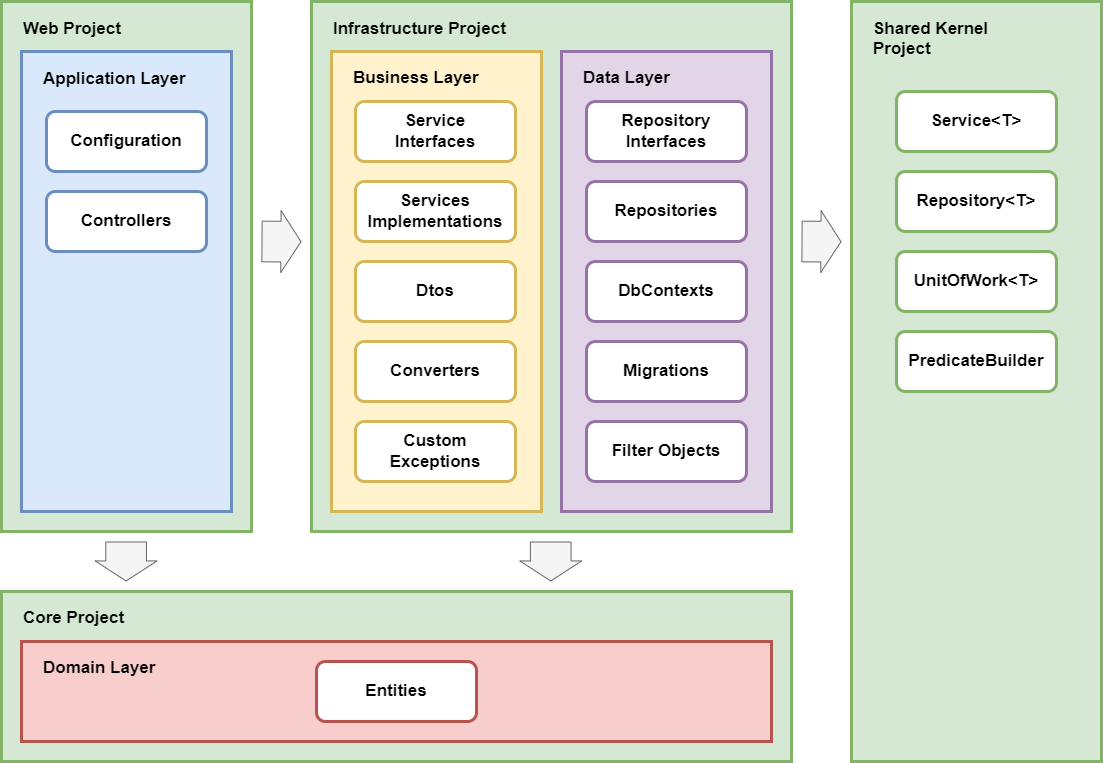

The diagram above was exported from draw.io. Its source (the exported page's mxGraphModel, read from the mxfile embedded in the PNG):
<mxGraphModel dx="2515" dy="2421" grid="1" gridSize="10" guides="1" tooltips="1" connect="1" arrows="1" fold="1" page="1" pageScale="1" pageWidth="827" pageHeight="1169" math="0" shadow="0">
  <root>
    <mxCell id="0" />
    <mxCell id="1" parent="0" />
    <mxCell id="2" value="Shared Kernel&#10;Project" style="group;fillColor=#d5e8d4;strokeColor=#82b366;container=0;spacingLeft=20;fontSize=17;align=left;verticalAlign=top;spacingTop=10;strokeWidth=3;fontStyle=1" vertex="1" connectable="0" parent="1">
      <mxGeometry x="1980" y="-580" width="250" height="760" as="geometry" />
    </mxCell>
    <mxCell id="3" value="Web Project" style="group;fillColor=#d5e8d4;strokeColor=#82b366;container=0;spacingLeft=20;fontSize=17;align=left;verticalAlign=top;spacingTop=10;strokeWidth=3;fontStyle=1" vertex="1" connectable="0" parent="1">
      <mxGeometry x="1130" y="-580" width="250" height="530" as="geometry" />
    </mxCell>
    <mxCell id="4" value="Application Layer" style="group;fillColor=#dae8fc;strokeColor=#6c8ebf;container=0;spacingLeft=20;fontSize=17;align=left;verticalAlign=top;spacingTop=10;strokeWidth=3;fontStyle=1" vertex="1" connectable="0" parent="1">
      <mxGeometry x="1150" y="-530" width="210" height="460" as="geometry" />
    </mxCell>
    <mxCell id="5" value="&lt;font style=&quot;font-size: 17px&quot;&gt;Core Project&lt;br&gt;&lt;/font&gt;" style="rounded=0;whiteSpace=wrap;html=1;fillColor=#d5e8d4;strokeColor=#82b366;align=left;spacingLeft=20;verticalAlign=top;spacingTop=10;strokeWidth=3;fontStyle=1" vertex="1" parent="1">
      <mxGeometry x="1130" y="10" width="790" height="170" as="geometry" />
    </mxCell>
    <mxCell id="6" value="Domain Layer" style="rounded=0;whiteSpace=wrap;html=1;fillColor=#f8cecc;strokeColor=#b85450;spacingLeft=20;fontSize=17;align=left;verticalAlign=top;spacingTop=10;strokeWidth=3;fontStyle=1" vertex="1" parent="1">
      <mxGeometry x="1150" y="60" width="750" height="100" as="geometry" />
    </mxCell>
    <mxCell id="7" value="Infrastructure Project" style="group;fillColor=#d5e8d4;strokeColor=#82b366;container=0;spacingLeft=20;fontSize=17;align=left;verticalAlign=top;spacingTop=10;strokeWidth=3;fontStyle=1;" vertex="1" connectable="0" parent="1">
      <mxGeometry x="1440" y="-580" width="480" height="530" as="geometry" />
    </mxCell>
    <mxCell id="8" value="&lt;span style=&quot;font-size: 17px&quot;&gt;Data Layer&lt;/span&gt;" style="rounded=0;whiteSpace=wrap;html=1;fillColor=#e1d5e7;strokeColor=#9673a6;align=left;spacingLeft=20;verticalAlign=top;spacingTop=10;strokeWidth=3;fontStyle=1" vertex="1" parent="1">
      <mxGeometry x="1690" y="-530" width="210" height="460" as="geometry" />
    </mxCell>
    <mxCell id="9" value="&lt;font style=&quot;font-size: 17px&quot;&gt;Business Layer&lt;/font&gt;" style="rounded=0;whiteSpace=wrap;html=1;fillColor=#fff2cc;strokeColor=#d6b656;align=left;spacingLeft=20;verticalAlign=top;spacingTop=10;strokeWidth=3;fontStyle=1" vertex="1" parent="1">
      <mxGeometry x="1460" y="-530" width="210" height="460" as="geometry" />
    </mxCell>
    <mxCell id="10" value="Configuration" style="rounded=1;whiteSpace=wrap;html=1;fontSize=17;align=center;fillColor=#fff;strokeColor=#6c8ebf;strokeWidth=3;fontStyle=1" vertex="1" parent="1">
      <mxGeometry x="1175" y="-470" width="160" height="60" as="geometry" />
    </mxCell>
    <mxCell id="11" value="Controllers" style="rounded=1;whiteSpace=wrap;html=1;fontSize=17;align=center;fillColor=#fff;strokeColor=#6c8ebf;strokeWidth=3;fontStyle=1" vertex="1" parent="1">
      <mxGeometry x="1175" y="-390" width="160" height="60" as="geometry" />
    </mxCell>
    <mxCell id="12" value="Repositories" style="rounded=1;whiteSpace=wrap;html=1;fontSize=17;align=center;fillColor=#FFFFFF;strokeColor=#9673a6;strokeWidth=3;fontStyle=1" vertex="1" parent="1">
      <mxGeometry x="1715" y="-400" width="160" height="60" as="geometry" />
    </mxCell>
    <mxCell id="13" value="Custom Exceptions" style="rounded=1;whiteSpace=wrap;html=1;fontSize=17;align=center;fillColor=#FFFFFF;strokeColor=#d6b656;strokeWidth=3;fontStyle=1" vertex="1" parent="1">
      <mxGeometry x="1484" y="-160" width="160" height="60" as="geometry" />
    </mxCell>
    <mxCell id="14" value="Entities" style="rounded=1;whiteSpace=wrap;html=1;fontSize=17;align=center;fillColor=#FFFFFF;strokeColor=#b85450;strokeWidth=3;fontStyle=1" vertex="1" parent="1">
      <mxGeometry x="1445" y="80" width="160" height="60" as="geometry" />
    </mxCell>
    <mxCell id="15" value="Service&lt;br&gt;Interfaces" style="rounded=1;whiteSpace=wrap;html=1;fontSize=17;align=center;fillColor=#FFFFFF;strokeColor=#d6b656;strokeWidth=3;fontStyle=1" vertex="1" parent="1">
      <mxGeometry x="1484" y="-480" width="160" height="60" as="geometry" />
    </mxCell>
    <mxCell id="16" value="DbContexts" style="rounded=1;whiteSpace=wrap;html=1;fontSize=17;align=center;fillColor=#fff;strokeColor=#9673a6;strokeWidth=3;fontStyle=1" vertex="1" parent="1">
      <mxGeometry x="1715" y="-320" width="160" height="60" as="geometry" />
    </mxCell>
    <mxCell id="17" value="Service&amp;lt;T&amp;gt;" style="rounded=1;whiteSpace=wrap;html=1;fontSize=17;align=center;fillColor=#FFFFFF;strokeColor=#82b366;strokeWidth=3;fontStyle=1" vertex="1" parent="1">
      <mxGeometry x="2025" y="-490" width="160" height="60" as="geometry" />
    </mxCell>
    <mxCell id="18" value="Repository&amp;lt;T&amp;gt;" style="rounded=1;whiteSpace=wrap;html=1;fontSize=17;align=center;fillColor=#FFFFFF;strokeColor=#82b366;strokeWidth=3;fontStyle=1" vertex="1" parent="1">
      <mxGeometry x="2025" y="-410" width="160" height="60" as="geometry" />
    </mxCell>
    <mxCell id="19" value="Services Implementations" style="rounded=1;whiteSpace=wrap;html=1;fontSize=17;align=center;fillColor=#FFFFFF;strokeColor=#d6b656;strokeWidth=3;fontStyle=1" vertex="1" parent="1">
      <mxGeometry x="1484" y="-400" width="160" height="60" as="geometry" />
    </mxCell>
    <mxCell id="20" value="Converters" style="rounded=1;whiteSpace=wrap;html=1;fontSize=17;align=center;fillColor=#FFFFFF;strokeColor=#d6b656;strokeWidth=3;fontStyle=1" vertex="1" parent="1">
      <mxGeometry x="1484" y="-240" width="160" height="60" as="geometry" />
    </mxCell>
    <mxCell id="21" value="Dtos" style="rounded=1;whiteSpace=wrap;html=1;fontSize=17;align=center;fillColor=#FFFFFF;strokeColor=#d6b656;strokeWidth=3;fontStyle=1" vertex="1" parent="1">
      <mxGeometry x="1484" y="-320" width="160" height="60" as="geometry" />
    </mxCell>
    <mxCell id="22" value="Migrations" style="rounded=1;whiteSpace=wrap;html=1;fontSize=17;align=center;fillColor=#FFFFFF;strokeColor=#9673a6;strokeWidth=3;fontStyle=1" vertex="1" parent="1">
      <mxGeometry x="1715" y="-240" width="160" height="60" as="geometry" />
    </mxCell>
    <mxCell id="23" value="Repository&lt;br&gt;Interfaces" style="rounded=1;whiteSpace=wrap;html=1;fontSize=17;align=center;fillColor=#fff;strokeColor=#9673a6;strokeWidth=3;fontStyle=1" vertex="1" parent="1">
      <mxGeometry x="1715" y="-480" width="160" height="60" as="geometry" />
    </mxCell>
    <mxCell id="24" value="Filter Objects" style="rounded=1;whiteSpace=wrap;html=1;fontSize=17;align=center;fillColor=#fff;strokeColor=#9673a6;strokeWidth=3;fontStyle=1" vertex="1" parent="1">
      <mxGeometry x="1715" y="-160" width="160" height="60" as="geometry" />
    </mxCell>
    <mxCell id="25" value="PredicateBuilder" style="rounded=1;whiteSpace=wrap;html=1;fontSize=17;align=center;fillColor=#FFFFFF;strokeColor=#82b366;strokeWidth=3;fontStyle=1" vertex="1" parent="1">
      <mxGeometry x="2025" y="-250" width="160" height="60" as="geometry" />
    </mxCell>
    <mxCell id="26" value="UnitOfWork&amp;lt;T&amp;gt;" style="rounded=1;whiteSpace=wrap;html=1;fontSize=17;align=center;fillColor=#FFFFFF;strokeColor=#82b366;strokeWidth=3;fontStyle=1" vertex="1" parent="1">
      <mxGeometry x="2025" y="-330" width="160" height="60" as="geometry" />
    </mxCell>
    <mxCell id="27" value="" style="shape=flexArrow;endArrow=classic;html=1;rounded=0;width=40.689655172413794;endSize=6.357046979865771;fillColor=#f5f5f5;strokeColor=#666666;startWidth=20.17588521175654;endWidth=20.17588521175654;startSize=6.357046979865771;" edge="1" parent="1">
      <mxGeometry width="50" height="50" relative="1" as="geometry">
        <mxPoint x="1390" y="-339.9999999999991" as="sourcePoint" />
        <mxPoint x="1430" y="-339.77999999999975" as="targetPoint" />
      </mxGeometry>
    </mxCell>
    <mxCell id="28" value="" style="shape=flexArrow;endArrow=classic;html=1;rounded=0;width=40.689655172413794;endSize=6.357046979865771;fillColor=#f5f5f5;strokeColor=#666666;startWidth=20.17588521175654;endWidth=20.17588521175654;startSize=6.357046979865771;" edge="1" parent="1">
      <mxGeometry width="50" height="50" relative="1" as="geometry">
        <mxPoint x="1254.6000000000004" y="-40" as="sourcePoint" />
        <mxPoint x="1254.6000000000004" y="-0.009999999999763531" as="targetPoint" />
      </mxGeometry>
    </mxCell>
    <mxCell id="29" value="" style="shape=flexArrow;endArrow=classic;html=1;rounded=0;width=40.689655172413794;endSize=6.357046979865771;fillColor=#f5f5f5;strokeColor=#666666;startWidth=20.17588521175654;endWidth=20.17588521175654;startSize=6.357046979865771;" edge="1" parent="1">
      <mxGeometry width="50" height="50" relative="1" as="geometry">
        <mxPoint x="1679.2300000000005" y="-39.98999999999978" as="sourcePoint" />
        <mxPoint x="1679.2300000000005" y="4.547473508864641e-13" as="targetPoint" />
      </mxGeometry>
    </mxCell>
    <mxCell id="30" value="" style="shape=flexArrow;endArrow=classic;html=1;rounded=0;width=40.689655172413794;endSize=6.357046979865771;fillColor=#f5f5f5;strokeColor=#666666;startWidth=20.17588521175654;endWidth=20.17588521175654;startSize=6.357046979865771;" edge="1" parent="1">
      <mxGeometry width="50" height="50" relative="1" as="geometry">
        <mxPoint x="1930" y="-339.9999999999991" as="sourcePoint" />
        <mxPoint x="1970" y="-339.77999999999975" as="targetPoint" />
      </mxGeometry>
    </mxCell>
  </root>
</mxGraphModel>